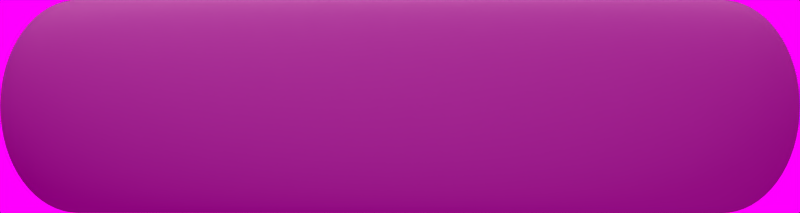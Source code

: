 # Source: bouton_vert.blend  (saved by Blender 2.46.0; exported with 4.5.12 LTS)
import bpy
from mathutils import Matrix  # noqa: F401  (used for matrix-valued properties, if any)

bpy.ops.wm.read_factory_settings(use_empty=True)
scene = bpy.context.scene
scene.name = 'Scene'

# ---- collections
col_collection_1 = bpy.data.collections.new('Collection 1'); scene.collection.children.link(col_collection_1)

# ---- materials (node trees are filled in below, after node groups)
mat_material_001 = bpy.data.materials.new('Material.001')
mat_material_001.alpha_threshold = 0.0
mat_material_001.diffuse_color = (0.5429, 0.8643, 0.4818, 1.0)
mat_material_001.roughness = 0.5
mat_material_001.specular_intensity = 1.55
mat_material_001.line_color = (0.0, 0.0, 0.0, 1.0)

# ---- material node trees

# ---- world
world_world = bpy.data.worlds.new('World'); scene.world = world_world
world_world.color = (1.0, 0.0, 1.0)
world_world.use_sun_shadow = False
world_world.sun_shadow_jitter_overblur = 0.0
world_world.cycles.sampling_method = 'MANUAL'
world_world.cycles.sample_map_resolution = 256

# ---- cameras
cam_camera = bpy.data.cameras.new('Camera')
cam_camera.type = 'ORTHO'
cam_camera.passepartout_alpha = 0.2
cam_camera.clip_end = 100.0
cam_camera.lens = 35.0
cam_camera.ortho_scale = 7.314
cam_camera.show_passepartout = False
cam_camera.show_safe_areas = True
cam_camera.dof.focus_distance = 0.0
cam_camera.dof.aperture_fstop = 128.0

# ---- lights
light_spot_001 = bpy.data.lights.new('Spot.001', 'SPOT')
light_spot_001.transmission_factor = 0.0
light_spot_001.cutoff_distance = 30.0
light_spot_001.energy = 369.1
light_spot_001.shadow_buffer_clip_start = 1.001
light_spot_001.shadow_soft_size = 1.0
light_spot_001.shadow_maximum_resolution = 0.006
light_spot_001.use_absolute_resolution = True
light_spot_001.spot_size = 1.309
light_spot_001.cycles.use_multiple_importance_sampling = False
light_lamp = bpy.data.lights.new('Lamp', 'SUN')
light_lamp.transmission_factor = 0.0
light_lamp.angle = 1.571
light_lamp.energy = 1.077
light_lamp.shadow_buffer_clip_start = 0.5
light_lamp.shadow_soft_size = 1.0
light_lamp.shadow_cascade_max_distance = 1000.0
light_lamp.cycles.use_multiple_importance_sampling = False
light_spot = bpy.data.lights.new('Spot', 'SPOT')
light_spot.transmission_factor = 0.0
light_spot.cutoff_distance = 30.0
light_spot.energy = 198.1
light_spot.shadow_buffer_clip_start = 1.001
light_spot.shadow_soft_size = 1.0
light_spot.shadow_maximum_resolution = 0.006
light_spot.use_absolute_resolution = True
light_spot.spot_size = 1.309
light_spot.cycles.use_multiple_importance_sampling = False

# ---- meshes
me_torus = bpy.data.meshes.new('Torus')
me_torus.from_pydata([(1.25, 0.0, 0.0), (1.231, 0.0, 0.09567), (1.177, 0.0, 0.1768), (1.096, 0.0, 0.231), (1.0, 0.0, 0.25), (0.9043, 0.0, 0.231), (0.8232, 0.0, 0.1768), (0.769, 0.0, 0.09567), (0.75, 0.0, 3.062e-17), (0.769, 0.0, -0.09567), (0.8232, 0.0, -0.1768), (0.9043, 0.0, -0.231), (1.0, 0.0, -0.25), (1.096, 0.0, -0.231), (1.177, 0.0, -0.1768), (1.231, 0.0, -0.09567), (1.239, 0.1632, 0.0), (1.22, 0.1607, 0.09567), (1.167, 0.1536, 0.1768), (1.086, 0.143, 0.231), (0.9914, 0.1305, 0.25), (0.8966, 0.118, 0.231), (0.8162, 0.1075, 0.1768), (0.7625, 0.1004, 0.09567), (0.7436, 0.09789, 3.062e-17), (0.7625, 0.1004, -0.09567), (0.8162, 0.1075, -0.1768), (0.8966, 0.118, -0.231), (0.9914, 0.1305, -0.25), (1.086, 0.143, -0.231), (1.167, 0.1536, -0.1768), (1.22, 0.1607, -0.09567), (1.207, 0.3235, 0.0), (1.189, 0.3186, 0.09567), (1.137, 0.3046, 0.1768), (1.058, 0.2836, 0.231), (0.9659, 0.2588, 0.25), (0.8735, 0.2341, 0.231), (0.7952, 0.2131, 0.1768), (0.7428, 0.199, 0.09567), (0.7244, 0.1941, 3.062e-17), (0.7428, 0.199, -0.09567), (0.7952, 0.2131, -0.1768), (0.8735, 0.2341, -0.231), (0.9659, 0.2588, -0.25), (1.058, 0.2836, -0.231), (1.137, 0.3046, -0.1768), (1.189, 0.3186, -0.09567), (1.155, 0.4784, 0.0), (1.137, 0.4711, 0.09567), (1.087, 0.4503, 0.1768), (1.012, 0.4193, 0.231), (0.9239, 0.3827, 0.25), (0.8355, 0.3461, 0.231), (0.7606, 0.315, 0.1768), (0.7105, 0.2943, 0.09567), (0.6929, 0.287, 3.062e-17), (0.7105, 0.2943, -0.09567), (0.7606, 0.315, -0.1768), (0.8355, 0.3461, -0.231), (0.9239, 0.3827, -0.25), (1.012, 0.4193, -0.231), (1.087, 0.4503, -0.1768), (1.137, 0.4711, -0.09567), (1.083, 0.625, 0.0), (1.066, 0.6155, 0.09567), (1.019, 0.5884, 0.1768), (0.9489, 0.5478, 0.231), (0.866, 0.5, 0.25), (0.7832, 0.4522, 0.231), (0.7129, 0.4116, 0.1768), (0.666, 0.3845, 0.09567), (0.6495, 0.375, 3.062e-17), (0.666, 0.3845, -0.09567), (0.7129, 0.4116, -0.1768), (0.7832, 0.4522, -0.231), (0.866, 0.5, -0.25), (0.9489, 0.5478, -0.231), (1.019, 0.5884, -0.1768), (1.066, 0.6155, -0.09567), (0.9917, 0.761, 0.0), (0.9766, 0.7494, 0.09567), (0.9336, 0.7164, 0.1768), (0.8693, 0.667, 0.231), (0.7934, 0.6088, 0.25), (0.7175, 0.5505, 0.231), (0.6531, 0.5011, 0.1768), (0.6101, 0.4682, 0.09567), (0.595, 0.4566, 3.062e-17), (0.6101, 0.4682, -0.09567), (0.6531, 0.5011, -0.1768), (0.7175, 0.5505, -0.231), (0.7934, 0.6088, -0.25), (0.8693, 0.667, -0.231), (0.9336, 0.7164, -0.1768), (0.9766, 0.7494, -0.09567), (0.8839, 0.8839, 0.0), (0.8704, 0.8704, 0.09567), (0.8321, 0.8321, 0.1768), (0.7748, 0.7748, 0.231), (0.7071, 0.7071, 0.25), (0.6395, 0.6395, 0.231), (0.5821, 0.5821, 0.1768), (0.5438, 0.5438, 0.09567), (0.5303, 0.5303, 3.062e-17), (0.5438, 0.5438, -0.09567), (0.5821, 0.5821, -0.1768), (0.6395, 0.6395, -0.231), (0.7071, 0.7071, -0.25), (0.7748, 0.7748, -0.231), (0.8321, 0.8321, -0.1768), (0.8704, 0.8704, -0.09567), (0.761, 0.9917, 0.0), (0.7494, 0.9766, 0.09567), (0.7164, 0.9336, 0.1768), (0.667, 0.8693, 0.231), (0.6088, 0.7934, 0.25), (0.5505, 0.7175, 0.231), (0.5011, 0.6531, 0.1768), (0.4682, 0.6101, 0.09567), (0.4566, 0.595, 3.062e-17), (0.4682, 0.6101, -0.09567), (0.5011, 0.6531, -0.1768), (0.5505, 0.7175, -0.231), (0.6088, 0.7934, -0.25), (0.667, 0.8693, -0.231), (0.7164, 0.9336, -0.1768), (0.7494, 0.9766, -0.09567), (0.625, 1.083, 0.0), (0.6155, 1.066, 0.09567), (0.5884, 1.019, 0.1768), (0.5478, 0.9489, 0.231), (0.5, 0.866, 0.25), (0.4522, 0.7832, 0.231), (0.4116, 0.7129, 0.1768), (0.3845, 0.666, 0.09567), (0.375, 0.6495, 3.062e-17), (0.3845, 0.666, -0.09567), (0.4116, 0.7129, -0.1768), (0.4522, 0.7832, -0.231), (0.5, 0.866, -0.25), (0.5478, 0.9489, -0.231), (0.5884, 1.019, -0.1768), (0.6155, 1.066, -0.09567), (0.4784, 1.155, 0.0), (0.4711, 1.137, 0.09567), (0.4503, 1.087, 0.1768), (0.4193, 1.012, 0.231), (0.3827, 0.9239, 0.25), (0.3461, 0.8355, 0.231), (0.315, 0.7606, 0.1768), (0.2943, 0.7105, 0.09567), (0.287, 0.6929, 3.062e-17), (0.2943, 0.7105, -0.09567), (0.315, 0.7606, -0.1768), (0.3461, 0.8355, -0.231), (0.3827, 0.9239, -0.25), (0.4193, 1.012, -0.231), (0.4503, 1.087, -0.1768), (0.4711, 1.137, -0.09567), (0.3235, 1.207, 0.0), (0.3186, 1.189, 0.09567), (0.3046, 1.137, 0.1768), (0.2836, 1.058, 0.231), (0.2588, 0.9659, 0.25), (0.2341, 0.8735, 0.231), (0.2131, 0.7952, 0.1768), (0.199, 0.7428, 0.09567), (0.1941, 0.7244, 3.062e-17), (0.199, 0.7428, -0.09567), (0.2131, 0.7952, -0.1768), (0.2341, 0.8735, -0.231), (0.2588, 0.9659, -0.25), (0.2836, 1.058, -0.231), (0.3046, 1.137, -0.1768), (0.3186, 1.189, -0.09567), (0.1632, 1.239, 0.0), (0.1607, 1.22, 0.09567), (0.1536, 1.167, 0.1768), (0.143, 1.086, 0.231), (0.1305, 0.9914, 0.25), (0.118, 0.8966, 0.231), (0.1075, 0.8162, 0.1768), (0.1004, 0.7625, 0.09567), (0.09789, 0.7436, 3.062e-17), (0.1004, 0.7625, -0.09567), (0.1075, 0.8162, -0.1768), (0.118, 0.8966, -0.231), (0.1305, 0.9914, -0.25), (0.143, 1.086, -0.231), (0.1536, 1.167, -0.1768), (0.1607, 1.22, -0.09567), (-5.464e-08, 1.25, 0.0), (-5.381e-08, 1.231, 0.09567), (-5.144e-08, 1.177, 0.1768), (-4.789e-08, 1.096, 0.231), (-4.371e-08, 1.0, 0.25), (-3.953e-08, 0.9043, 0.231), (-3.598e-08, 0.8232, 0.1768), (-3.362e-08, 0.769, 0.09567), (-3.278e-08, 0.75, 3.062e-17), (-3.362e-08, 0.769, -0.09567), (-3.598e-08, 0.8232, -0.1768), (-3.953e-08, 0.9043, -0.231), (-4.371e-08, 1.0, -0.25), (-4.789e-08, 1.096, -0.231), (-5.144e-08, 1.177, -0.1768), (-5.381e-08, 1.231, -0.09567), (-0.1632, 1.239, 0.0), (-0.1607, 1.22, 0.09567), (-0.1536, 1.167, 0.1768), (-0.143, 1.086, 0.231), (-0.1305, 0.9914, 0.25), (-0.118, 0.8966, 0.231), (-0.1075, 0.8162, 0.1768), (-0.1004, 0.7625, 0.09567), (-0.09789, 0.7436, 3.062e-17), (-0.1004, 0.7625, -0.09567), (-0.1075, 0.8162, -0.1768), (-0.118, 0.8966, -0.231), (-0.1305, 0.9914, -0.25), (-0.143, 1.086, -0.231), (-0.1536, 1.167, -0.1768), (-0.1607, 1.22, -0.09567), (-0.3235, 1.207, 0.0), (-0.3186, 1.189, 0.09567), (-0.3046, 1.137, 0.1768), (-0.2836, 1.058, 0.231), (-0.2588, 0.9659, 0.25), (-0.2341, 0.8735, 0.231), (-0.2131, 0.7952, 0.1768), (-0.199, 0.7428, 0.09567), (-0.1941, 0.7244, 3.062e-17), (-0.199, 0.7428, -0.09567), (-0.2131, 0.7952, -0.1768), (-0.2341, 0.8735, -0.231), (-0.2588, 0.9659, -0.25), (-0.2836, 1.058, -0.231), (-0.3046, 1.137, -0.1768), (-0.3186, 1.189, -0.09567), (-0.4784, 1.155, 0.0), (-0.4711, 1.137, 0.09567), (-0.4503, 1.087, 0.1768), (-0.4193, 1.012, 0.231), (-0.3827, 0.9239, 0.25), (-0.3461, 0.8355, 0.231), (-0.315, 0.7606, 0.1768), (-0.2943, 0.7105, 0.09567), (-0.287, 0.6929, 3.062e-17), (-0.2943, 0.7105, -0.09567), (-0.315, 0.7606, -0.1768), (-0.3461, 0.8355, -0.231), (-0.3827, 0.9239, -0.25), (-0.4193, 1.012, -0.231), (-0.4503, 1.087, -0.1768), (-0.4711, 1.137, -0.09567), (-0.625, 1.083, 0.0), (-0.6155, 1.066, 0.09567), (-0.5884, 1.019, 0.1768), (-0.5478, 0.9489, 0.231), (-0.5, 0.866, 0.25), (-0.4522, 0.7832, 0.231), (-0.4116, 0.7129, 0.1768), (-0.3845, 0.666, 0.09567), (-0.375, 0.6495, 3.062e-17), (-0.3845, 0.666, -0.09567), (-0.4116, 0.7129, -0.1768), (-0.4522, 0.7832, -0.231), (-0.5, 0.866, -0.25), (-0.5478, 0.9489, -0.231), (-0.5884, 1.019, -0.1768), (-0.6155, 1.066, -0.09567), (-0.761, 0.9917, 0.0), (-0.7494, 0.9766, 0.09567), (-0.7164, 0.9336, 0.1768), (-0.667, 0.8693, 0.231), (-0.6088, 0.7934, 0.25), (-0.5505, 0.7175, 0.231), (-0.5011, 0.6531, 0.1768), (-0.4682, 0.6101, 0.09567), (-0.4566, 0.595, 3.062e-17), (-0.4682, 0.6101, -0.09567), (-0.5011, 0.6531, -0.1768), (-0.5505, 0.7175, -0.231), (-0.6088, 0.7934, -0.25), (-0.667, 0.8693, -0.231), (-0.7164, 0.9336, -0.1768), (-0.7494, 0.9766, -0.09567), (-0.8839, 0.8839, 0.0), (-0.8704, 0.8704, 0.09567), (-0.8321, 0.8321, 0.1768), (-0.7748, 0.7748, 0.231), (-0.7071, 0.7071, 0.25), (-0.6395, 0.6395, 0.231), (-0.5821, 0.5821, 0.1768), (-0.5438, 0.5438, 0.09567), (-0.5303, 0.5303, 3.062e-17), (-0.5438, 0.5438, -0.09567), (-0.5821, 0.5821, -0.1768), (-0.6395, 0.6395, -0.231), (-0.7071, 0.7071, -0.25), (-0.7748, 0.7748, -0.231), (-0.8321, 0.8321, -0.1768), (-0.8704, 0.8704, -0.09567), (-0.9917, 0.761, 0.0), (-0.9766, 0.7494, 0.09567), (-0.9336, 0.7164, 0.1768), (-0.8693, 0.667, 0.231), (-0.7934, 0.6088, 0.25), (-0.7175, 0.5505, 0.231), (-0.6531, 0.5011, 0.1768), (-0.6101, 0.4682, 0.09567), (-0.595, 0.4566, 3.062e-17), (-0.6101, 0.4682, -0.09567), (-0.6531, 0.5011, -0.1768), (-0.7175, 0.5505, -0.231), (-0.7934, 0.6088, -0.25), (-0.8693, 0.667, -0.231), (-0.9336, 0.7164, -0.1768), (-0.9766, 0.7494, -0.09567), (-1.083, 0.625, 0.0), (-1.066, 0.6155, 0.09567), (-1.019, 0.5884, 0.1768), (-0.9489, 0.5478, 0.231), (-0.866, 0.5, 0.25), (-0.7832, 0.4522, 0.231), (-0.7129, 0.4116, 0.1768), (-0.666, 0.3845, 0.09567), (-0.6495, 0.375, 3.062e-17), (-0.666, 0.3845, -0.09567), (-0.7129, 0.4116, -0.1768), (-0.7832, 0.4522, -0.231), (-0.866, 0.5, -0.25), (-0.9489, 0.5478, -0.231), (-1.019, 0.5884, -0.1768), (-1.066, 0.6155, -0.09567), (-1.155, 0.4784, 0.0), (-1.137, 0.4711, 0.09567), (-1.087, 0.4503, 0.1768), (-1.012, 0.4193, 0.231), (-0.9239, 0.3827, 0.25), (-0.8355, 0.3461, 0.231), (-0.7606, 0.315, 0.1768), (-0.7105, 0.2943, 0.09567), (-0.6929, 0.287, 3.062e-17), (-0.7105, 0.2943, -0.09567), (-0.7606, 0.315, -0.1768), (-0.8355, 0.3461, -0.231), (-0.9239, 0.3827, -0.25), (-1.012, 0.4193, -0.231), (-1.087, 0.4503, -0.1768), (-1.137, 0.4711, -0.09567), (-1.207, 0.3235, 0.0), (-1.189, 0.3186, 0.09567), (-1.137, 0.3046, 0.1768), (-1.058, 0.2836, 0.231), (-0.9659, 0.2588, 0.25), (-0.8735, 0.2341, 0.231), (-0.7952, 0.2131, 0.1768), (-0.7428, 0.199, 0.09567), (-0.7244, 0.1941, 3.062e-17), (-0.7428, 0.199, -0.09567), (-0.7952, 0.2131, -0.1768), (-0.8735, 0.2341, -0.231), (-0.9659, 0.2588, -0.25), (-1.058, 0.2836, -0.231), (-1.137, 0.3046, -0.1768), (-1.189, 0.3186, -0.09567), (-1.239, 0.1632, 0.0), (-1.22, 0.1607, 0.09567), (-1.167, 0.1536, 0.1768), (-1.086, 0.143, 0.231), (-0.9914, 0.1305, 0.25), (-0.8966, 0.118, 0.231), (-0.8162, 0.1075, 0.1768), (-0.7625, 0.1004, 0.09567), (-0.7436, 0.09789, 3.062e-17), (-0.7625, 0.1004, -0.09567), (-0.8162, 0.1075, -0.1768), (-0.8966, 0.118, -0.231), (-0.9914, 0.1305, -0.25), (-1.086, 0.143, -0.231), (-1.167, 0.1536, -0.1768), (-1.22, 0.1607, -0.09567), (-1.25, -1.093e-07, 0.0), (-1.231, -1.076e-07, 0.09567), (-1.177, -1.029e-07, 0.1768), (-1.096, -9.579e-08, 0.231), (-1.0, -8.742e-08, 0.25), (-0.9043, -7.906e-08, 0.231), (-0.8232, -7.197e-08, 0.1768), (-0.769, -6.723e-08, 0.09567), (-0.75, -6.557e-08, 3.062e-17), (-0.769, -6.723e-08, -0.09567), (-0.8232, -7.197e-08, -0.1768), (-0.9043, -7.906e-08, -0.231), (-1.0, -8.742e-08, -0.25), (-1.096, -9.579e-08, -0.231), (-1.177, -1.029e-07, -0.1768), (-1.231, -1.076e-07, -0.09567), (-1.239, -0.1632, 0.0), (-1.22, -0.1607, 0.09567), (-1.167, -0.1536, 0.1768), (-1.086, -0.143, 0.231), (-0.9914, -0.1305, 0.25), (-0.8966, -0.118, 0.231), (-0.8162, -0.1075, 0.1768), (-0.7625, -0.1004, 0.09567), (-0.7436, -0.09789, 3.062e-17), (-0.7625, -0.1004, -0.09567), (-0.8162, -0.1075, -0.1768), (-0.8966, -0.118, -0.231), (-0.9914, -0.1305, -0.25), (-1.086, -0.143, -0.231), (-1.167, -0.1536, -0.1768), (-1.22, -0.1607, -0.09567), (-1.207, -0.3235, 0.0), (-1.189, -0.3186, 0.09567), (-1.137, -0.3046, 0.1768), (-1.058, -0.2836, 0.231), (-0.9659, -0.2588, 0.25), (-0.8735, -0.2341, 0.231), (-0.7952, -0.2131, 0.1768), (-0.7428, -0.199, 0.09567), (-0.7244, -0.1941, 3.062e-17), (-0.7428, -0.199, -0.09567), (-0.7952, -0.2131, -0.1768), (-0.8735, -0.2341, -0.231), (-0.9659, -0.2588, -0.25), (-1.058, -0.2836, -0.231), (-1.137, -0.3046, -0.1768), (-1.189, -0.3186, -0.09567), (-1.155, -0.4784, 0.0), (-1.137, -0.4711, 0.09567), (-1.087, -0.4503, 0.1768), (-1.012, -0.4193, 0.231), (-0.9239, -0.3827, 0.25), (-0.8355, -0.3461, 0.231), (-0.7606, -0.315, 0.1768), (-0.7105, -0.2943, 0.09567), (-0.6929, -0.287, 3.062e-17), (-0.7105, -0.2943, -0.09567), (-0.7606, -0.315, -0.1768), (-0.8355, -0.3461, -0.231), (-0.9239, -0.3827, -0.25), (-1.012, -0.4193, -0.231), (-1.087, -0.4503, -0.1768), (-1.137, -0.4711, -0.09567), (-1.083, -0.625, 0.0), (-1.066, -0.6155, 0.09567), (-1.019, -0.5884, 0.1768), (-0.9489, -0.5478, 0.231), (-0.866, -0.5, 0.25), (-0.7832, -0.4522, 0.231), (-0.7129, -0.4116, 0.1768), (-0.666, -0.3845, 0.09567), (-0.6495, -0.375, 3.062e-17), (-0.666, -0.3845, -0.09567), (-0.7129, -0.4116, -0.1768), (-0.7832, -0.4522, -0.231), (-0.866, -0.5, -0.25), (-0.9489, -0.5478, -0.231), (-1.019, -0.5884, -0.1768), (-1.066, -0.6155, -0.09567), (-0.9917, -0.761, 0.0), (-0.9766, -0.7494, 0.09567), (-0.9336, -0.7164, 0.1768), (-0.8693, -0.667, 0.231), (-0.7934, -0.6088, 0.25), (-0.7175, -0.5505, 0.231), (-0.6531, -0.5011, 0.1768), (-0.6101, -0.4682, 0.09567), (-0.595, -0.4566, 3.062e-17), (-0.6101, -0.4682, -0.09567), (-0.6531, -0.5011, -0.1768), (-0.7175, -0.5505, -0.231), (-0.7934, -0.6088, -0.25), (-0.8693, -0.667, -0.231), (-0.9336, -0.7164, -0.1768), (-0.9766, -0.7494, -0.09567), (-0.8839, -0.8839, 0.0), (-0.8704, -0.8704, 0.09567), (-0.8321, -0.8321, 0.1768), (-0.7748, -0.7748, 0.231), (-0.7071, -0.7071, 0.25), (-0.6395, -0.6395, 0.231), (-0.5821, -0.5821, 0.1768), (-0.5438, -0.5438, 0.09567), (-0.5303, -0.5303, 3.062e-17), (-0.5438, -0.5438, -0.09567), (-0.5821, -0.5821, -0.1768), (-0.6395, -0.6395, -0.231), (-0.7071, -0.7071, -0.25), (-0.7748, -0.7748, -0.231), (-0.8321, -0.8321, -0.1768), (-0.8704, -0.8704, -0.09567), (-0.761, -0.9917, 0.0), (-0.7494, -0.9766, 0.09567), (-0.7164, -0.9336, 0.1768), (-0.667, -0.8693, 0.231), (-0.6088, -0.7934, 0.25), (-0.5505, -0.7175, 0.231), (-0.5011, -0.6531, 0.1768), (-0.4682, -0.6101, 0.09567), (-0.4566, -0.595, 3.062e-17), (-0.4682, -0.6101, -0.09567), (-0.5011, -0.6531, -0.1768), (-0.5505, -0.7175, -0.231), (-0.6088, -0.7934, -0.25), (-0.667, -0.8693, -0.231), (-0.7164, -0.9336, -0.1768), (-0.7494, -0.9766, -0.09567), (-0.625, -1.083, 0.0), (-0.6155, -1.066, 0.09567), (-0.5884, -1.019, 0.1768), (-0.5478, -0.9489, 0.231), (-0.5, -0.866, 0.25), (-0.4522, -0.7832, 0.231), (-0.4116, -0.7129, 0.1768), (-0.3845, -0.666, 0.09567), (-0.375, -0.6495, 3.062e-17), (-0.3845, -0.666, -0.09567), (-0.4116, -0.7129, -0.1768), (-0.4522, -0.7832, -0.231), (-0.5, -0.866, -0.25), (-0.5478, -0.9489, -0.231), (-0.5884, -1.019, -0.1768), (-0.6155, -1.066, -0.09567), (-0.4784, -1.155, 0.0), (-0.4711, -1.137, 0.09567), (-0.4503, -1.087, 0.1768), (-0.4193, -1.012, 0.231), (-0.3827, -0.9239, 0.25), (-0.3461, -0.8355, 0.231), (-0.315, -0.7606, 0.1768), (-0.2943, -0.7105, 0.09567), (-0.287, -0.6929, 3.062e-17), (-0.2943, -0.7105, -0.09567), (-0.315, -0.7606, -0.1768), (-0.3461, -0.8355, -0.231), (-0.3827, -0.9239, -0.25), (-0.4193, -1.012, -0.231), (-0.4503, -1.087, -0.1768), (-0.4711, -1.137, -0.09567), (-0.3235, -1.207, 0.0), (-0.3186, -1.189, 0.09567), (-0.3046, -1.137, 0.1768), (-0.2836, -1.058, 0.231), (-0.2588, -0.9659, 0.25), (-0.2341, -0.8735, 0.231), (-0.2131, -0.7952, 0.1768), (-0.199, -0.7428, 0.09567), (-0.1941, -0.7244, 3.062e-17), (-0.199, -0.7428, -0.09567), (-0.2131, -0.7952, -0.1768), (-0.2341, -0.8735, -0.231), (-0.2588, -0.9659, -0.25), (-0.2836, -1.058, -0.231), (-0.3046, -1.137, -0.1768), (-0.3186, -1.189, -0.09567), (-0.1632, -1.239, 0.0), (-0.1607, -1.22, 0.09567), (-0.1536, -1.167, 0.1768), (-0.143, -1.086, 0.231), (-0.1305, -0.9914, 0.25), (-0.118, -0.8966, 0.231), (-0.1075, -0.8162, 0.1768), (-0.1004, -0.7625, 0.09567), (-0.09789, -0.7436, 3.062e-17), (-0.1004, -0.7625, -0.09567), (-0.1075, -0.8162, -0.1768), (-0.118, -0.8966, -0.231), (-0.1305, -0.9914, -0.25), (-0.143, -1.086, -0.231), (-0.1536, -1.167, -0.1768), (-0.1607, -1.22, -0.09567), (1.491e-08, -1.25, 0.0), (1.468e-08, -1.231, 0.09567), (1.403e-08, -1.177, 0.1768), (1.307e-08, -1.096, 0.231), (1.192e-08, -1.0, 0.25), (1.078e-08, -0.9043, 0.231), (9.817e-09, -0.8232, 0.1768), (9.171e-09, -0.769, 0.09567), (8.944e-09, -0.75, 3.062e-17), (9.171e-09, -0.769, -0.09567), (9.817e-09, -0.8232, -0.1768), (1.078e-08, -0.9043, -0.231), (1.192e-08, -1.0, -0.25), (1.307e-08, -1.096, -0.231), (1.403e-08, -1.177, -0.1768), (1.468e-08, -1.231, -0.09567), (0.1632, -1.239, 0.0), (0.1607, -1.22, 0.09567), (0.1536, -1.167, 0.1768), (0.143, -1.086, 0.231), (0.1305, -0.9914, 0.25), (0.118, -0.8966, 0.231), (0.1075, -0.8162, 0.1768), (0.1004, -0.7625, 0.09567), (0.09789, -0.7436, 3.062e-17), (0.1004, -0.7625, -0.09567), (0.1075, -0.8162, -0.1768), (0.118, -0.8966, -0.231), (0.1305, -0.9914, -0.25), (0.143, -1.086, -0.231), (0.1536, -1.167, -0.1768), (0.1607, -1.22, -0.09567), (0.3235, -1.207, 0.0), (0.3186, -1.189, 0.09567), (0.3046, -1.137, 0.1768), (0.2836, -1.058, 0.231), (0.2588, -0.9659, 0.25), (0.2341, -0.8735, 0.231), (0.2131, -0.7952, 0.1768), (0.199, -0.7428, 0.09567), (0.1941, -0.7244, 3.062e-17), (0.199, -0.7428, -0.09567), (0.2131, -0.7952, -0.1768), (0.2341, -0.8735, -0.231), (0.2588, -0.9659, -0.25), (0.2836, -1.058, -0.231), (0.3046, -1.137, -0.1768), (0.3186, -1.189, -0.09567), (0.4784, -1.155, 0.0), (0.4711, -1.137, 0.09567), (0.4503, -1.087, 0.1768), (0.4193, -1.012, 0.231), (0.3827, -0.9239, 0.25), (0.3461, -0.8355, 0.231), (0.315, -0.7606, 0.1768), (0.2943, -0.7105, 0.09567), (0.287, -0.6929, 3.062e-17), (0.2943, -0.7105, -0.09567), (0.315, -0.7606, -0.1768), (0.3461, -0.8355, -0.231), (0.3827, -0.9239, -0.25), (0.4193, -1.012, -0.231), (0.4503, -1.087, -0.1768), (0.4711, -1.137, -0.09567), (0.625, -1.083, 0.0), (0.6155, -1.066, 0.09567), (0.5884, -1.019, 0.1768), (0.5478, -0.9489, 0.231), (0.5, -0.866, 0.25), (0.4522, -0.7832, 0.231), (0.4116, -0.7129, 0.1768), (0.3845, -0.666, 0.09567), (0.375, -0.6495, 3.062e-17), (0.3845, -0.666, -0.09567), (0.4116, -0.7129, -0.1768), (0.4522, -0.7832, -0.231), (0.5, -0.866, -0.25), (0.5478, -0.9489, -0.231), (0.5884, -1.019, -0.1768), (0.6155, -1.066, -0.09567), (0.761, -0.9917, 0.0), (0.7494, -0.9766, 0.09567), (0.7164, -0.9336, 0.1768), (0.667, -0.8693, 0.231), (0.6088, -0.7934, 0.25), (0.5505, -0.7175, 0.231), (0.5011, -0.6531, 0.1768), (0.4682, -0.6101, 0.09567), (0.4566, -0.595, 3.062e-17), (0.4682, -0.6101, -0.09567), (0.5011, -0.6531, -0.1768), (0.5505, -0.7175, -0.231), (0.6088, -0.7934, -0.25), (0.667, -0.8693, -0.231), (0.7164, -0.9336, -0.1768), (0.7494, -0.9766, -0.09567), (0.8839, -0.8839, 0.0), (0.8704, -0.8704, 0.09567), (0.8321, -0.8321, 0.1768), (0.7748, -0.7748, 0.231), (0.7071, -0.7071, 0.25), (0.6395, -0.6395, 0.231), (0.5821, -0.5821, 0.1768), (0.5438, -0.5438, 0.09567), (0.5303, -0.5303, 3.062e-17), (0.5438, -0.5438, -0.09567), (0.5821, -0.5821, -0.1768), (0.6395, -0.6395, -0.231), (0.7071, -0.7071, -0.25), (0.7748, -0.7748, -0.231), (0.8321, -0.8321, -0.1768), (0.8704, -0.8704, -0.09567), (0.9917, -0.761, 0.0), (0.9766, -0.7494, 0.09567), (0.9336, -0.7164, 0.1768), (0.8693, -0.667, 0.231), (0.7934, -0.6088, 0.25), (0.7175, -0.5505, 0.231), (0.6531, -0.5011, 0.1768), (0.6101, -0.4682, 0.09567), (0.595, -0.4566, 3.062e-17), (0.6101, -0.4682, -0.09567), (0.6531, -0.5011, -0.1768), (0.7175, -0.5505, -0.231), (0.7934, -0.6088, -0.25), (0.8693, -0.667, -0.231), (0.9336, -0.7164, -0.1768), (0.9766, -0.7494, -0.09567), (1.083, -0.625, 0.0), (1.066, -0.6155, 0.09567), (1.019, -0.5884, 0.1768), (0.9489, -0.5478, 0.231), (0.866, -0.5, 0.25), (0.7832, -0.4522, 0.231), (0.7129, -0.4116, 0.1768), (0.666, -0.3845, 0.09567), (0.6495, -0.375, 3.062e-17), (0.666, -0.3845, -0.09567), (0.7129, -0.4116, -0.1768), (0.7832, -0.4522, -0.231), (0.866, -0.5, -0.25), (0.9489, -0.5478, -0.231), (1.019, -0.5884, -0.1768), (1.066, -0.6155, -0.09567), (1.155, -0.4784, 0.0), (1.137, -0.4711, 0.09567), (1.087, -0.4503, 0.1768), (1.012, -0.4193, 0.231), (0.9239, -0.3827, 0.25), (0.8355, -0.3461, 0.231), (0.7606, -0.315, 0.1768), (0.7105, -0.2943, 0.09567), (0.6929, -0.287, 3.062e-17), (0.7105, -0.2943, -0.09567), (0.7606, -0.315, -0.1768), (0.8355, -0.3461, -0.231), (0.9239, -0.3827, -0.25), (1.012, -0.4193, -0.231), (1.087, -0.4503, -0.1768), (1.137, -0.4711, -0.09567), (1.207, -0.3235, 0.0), (1.189, -0.3186, 0.09567), (1.137, -0.3046, 0.1768), (1.058, -0.2836, 0.231), (0.9659, -0.2588, 0.25), (0.8735, -0.2341, 0.231), (0.7952, -0.2131, 0.1768), (0.7428, -0.199, 0.09567), (0.7244, -0.1941, 3.062e-17), (0.7428, -0.199, -0.09567), (0.7952, -0.2131, -0.1768), (0.8735, -0.2341, -0.231), (0.9659, -0.2588, -0.25), (1.058, -0.2836, -0.231), (1.137, -0.3046, -0.1768), (1.189, -0.3186, -0.09567), (1.239, -0.1632, 0.0), (1.22, -0.1607, 0.09567), (1.167, -0.1536, 0.1768), (1.086, -0.143, 0.231), (0.9914, -0.1305, 0.25), (0.8966, -0.118, 0.231), (0.8162, -0.1075, 0.1768), (0.7625, -0.1004, 0.09567), (0.7436, -0.09789, 3.062e-17), (0.7625, -0.1004, -0.09567), (0.8162, -0.1075, -0.1768), (0.8966, -0.118, -0.231), (0.9914, -0.1305, -0.25), (1.086, -0.143, -0.231), (1.167, -0.1536, -0.1768), (1.22, -0.1607, -0.09567)], [], [(1, 0, 16, 17), (17, 18, 2, 1), (18, 19, 3, 2), (19, 20, 4, 3), (20, 21, 5, 4), (21, 22, 6, 5), (22, 23, 7, 6), (23, 24, 8, 7), (24, 25, 9, 8), (25, 26, 10, 9), (26, 27, 11, 10), (27, 28, 12, 11), (28, 29, 13, 12), (29, 30, 14, 13), (30, 31, 15, 14), (0, 15, 31, 16), (32, 33, 17, 16), (33, 34, 18, 17), (34, 35, 19, 18), (35, 36, 20, 19), (36, 37, 21, 20), (37, 38, 22, 21), (38, 39, 23, 22), (39, 40, 24, 23), (40, 41, 25, 24), (41, 42, 26, 25), (42, 43, 27, 26), (43, 44, 28, 27), (44, 45, 29, 28), (45, 46, 30, 29), (46, 47, 31, 30), (47, 32, 16, 31), (48, 49, 33, 32), (49, 50, 34, 33), (50, 51, 35, 34), (51, 52, 36, 35), (52, 53, 37, 36), (53, 54, 38, 37), (54, 55, 39, 38), (55, 56, 40, 39), (56, 57, 41, 40), (57, 58, 42, 41), (58, 59, 43, 42), (59, 60, 44, 43), (60, 61, 45, 44), (61, 62, 46, 45), (62, 63, 47, 46), (63, 48, 32, 47), (64, 65, 49, 48), (65, 66, 50, 49), (66, 67, 51, 50), (67, 68, 52, 51), (68, 69, 53, 52), (69, 70, 54, 53), (70, 71, 55, 54), (71, 72, 56, 55), (72, 73, 57, 56), (73, 74, 58, 57), (74, 75, 59, 58), (75, 76, 60, 59), (76, 77, 61, 60), (77, 78, 62, 61), (78, 79, 63, 62), (79, 64, 48, 63), (80, 81, 65, 64), (81, 82, 66, 65), (82, 83, 67, 66), (83, 84, 68, 67), (84, 85, 69, 68), (85, 86, 70, 69), (86, 87, 71, 70), (87, 88, 72, 71), (88, 89, 73, 72), (89, 90, 74, 73), (90, 91, 75, 74), (91, 92, 76, 75), (92, 93, 77, 76), (93, 94, 78, 77), (94, 95, 79, 78), (95, 80, 64, 79), (96, 97, 81, 80), (97, 98, 82, 81), (98, 99, 83, 82), (99, 100, 84, 83), (100, 101, 85, 84), (101, 102, 86, 85), (102, 103, 87, 86), (103, 104, 88, 87), (104, 105, 89, 88), (105, 106, 90, 89), (106, 107, 91, 90), (107, 108, 92, 91), (108, 109, 93, 92), (109, 110, 94, 93), (110, 111, 95, 94), (111, 96, 80, 95), (112, 113, 97, 96), (113, 114, 98, 97), (114, 115, 99, 98), (115, 116, 100, 99), (116, 117, 101, 100), (117, 118, 102, 101), (118, 119, 103, 102), (119, 120, 104, 103), (120, 121, 105, 104), (121, 122, 106, 105), (122, 123, 107, 106), (123, 124, 108, 107), (124, 125, 109, 108), (125, 126, 110, 109), (126, 127, 111, 110), (127, 112, 96, 111), (128, 129, 113, 112), (129, 130, 114, 113), (130, 131, 115, 114), (131, 132, 116, 115), (132, 133, 117, 116), (133, 134, 118, 117), (134, 135, 119, 118), (135, 136, 120, 119), (136, 137, 121, 120), (137, 138, 122, 121), (138, 139, 123, 122), (139, 140, 124, 123), (140, 141, 125, 124), (141, 142, 126, 125), (142, 143, 127, 126), (143, 128, 112, 127), (144, 145, 129, 128), (145, 146, 130, 129), (146, 147, 131, 130), (147, 148, 132, 131), (148, 149, 133, 132), (149, 150, 134, 133), (150, 151, 135, 134), (151, 152, 136, 135), (152, 153, 137, 136), (153, 154, 138, 137), (154, 155, 139, 138), (155, 156, 140, 139), (156, 157, 141, 140), (157, 158, 142, 141), (158, 159, 143, 142), (159, 144, 128, 143), (160, 161, 145, 144), (161, 162, 146, 145), (162, 163, 147, 146), (163, 164, 148, 147), (164, 165, 149, 148), (165, 166, 150, 149), (166, 167, 151, 150), (167, 168, 152, 151), (168, 169, 153, 152), (169, 170, 154, 153), (170, 171, 155, 154), (171, 172, 156, 155), (172, 173, 157, 156), (173, 174, 158, 157), (174, 175, 159, 158), (175, 160, 144, 159), (176, 177, 161, 160), (177, 178, 162, 161), (178, 179, 163, 162), (179, 180, 164, 163), (180, 181, 165, 164), (181, 182, 166, 165), (182, 183, 167, 166), (183, 184, 168, 167), (184, 185, 169, 168), (185, 186, 170, 169), (186, 187, 171, 170), (187, 188, 172, 171), (188, 189, 173, 172), (189, 190, 174, 173), (190, 191, 175, 174), (191, 176, 160, 175), (192, 193, 177, 176), (193, 194, 178, 177), (194, 195, 179, 178), (195, 196, 180, 179), (196, 197, 181, 180), (197, 198, 182, 181), (198, 199, 183, 182), (199, 200, 184, 183), (200, 201, 185, 184), (201, 202, 186, 185), (202, 203, 187, 186), (203, 204, 188, 187), (204, 205, 189, 188), (205, 206, 190, 189), (206, 207, 191, 190), (207, 192, 176, 191), (208, 209, 193, 192), (209, 210, 194, 193), (210, 211, 195, 194), (211, 212, 196, 195), (212, 213, 197, 196), (213, 214, 198, 197), (214, 215, 199, 198), (215, 216, 200, 199), (216, 217, 201, 200), (217, 218, 202, 201), (218, 219, 203, 202), (219, 220, 204, 203), (220, 221, 205, 204), (221, 222, 206, 205), (222, 223, 207, 206), (223, 208, 192, 207), (224, 225, 209, 208), (225, 226, 210, 209), (226, 227, 211, 210), (227, 228, 212, 211), (228, 229, 213, 212), (229, 230, 214, 213), (230, 231, 215, 214), (231, 232, 216, 215), (232, 233, 217, 216), (233, 234, 218, 217), (234, 235, 219, 218), (235, 236, 220, 219), (236, 237, 221, 220), (237, 238, 222, 221), (238, 239, 223, 222), (239, 224, 208, 223), (240, 241, 225, 224), (241, 242, 226, 225), (242, 243, 227, 226), (243, 244, 228, 227), (244, 245, 229, 228), (245, 246, 230, 229), (246, 247, 231, 230), (247, 248, 232, 231), (248, 249, 233, 232), (249, 250, 234, 233), (250, 251, 235, 234), (251, 252, 236, 235), (252, 253, 237, 236), (253, 254, 238, 237), (254, 255, 239, 238), (255, 240, 224, 239), (256, 257, 241, 240), (257, 258, 242, 241), (258, 259, 243, 242), (259, 260, 244, 243), (260, 261, 245, 244), (261, 262, 246, 245), (262, 263, 247, 246), (263, 264, 248, 247), (264, 265, 249, 248), (265, 266, 250, 249), (266, 267, 251, 250), (267, 268, 252, 251), (268, 269, 253, 252), (269, 270, 254, 253), (270, 271, 255, 254), (271, 256, 240, 255), (272, 273, 257, 256), (273, 274, 258, 257), (274, 275, 259, 258), (275, 276, 260, 259), (276, 277, 261, 260), (277, 278, 262, 261), (278, 279, 263, 262), (279, 280, 264, 263), (280, 281, 265, 264), (281, 282, 266, 265), (282, 283, 267, 266), (283, 284, 268, 267), (284, 285, 269, 268), (285, 286, 270, 269), (286, 287, 271, 270), (287, 272, 256, 271), (288, 289, 273, 272), (289, 290, 274, 273), (290, 291, 275, 274), (291, 292, 276, 275), (292, 293, 277, 276), (293, 294, 278, 277), (294, 295, 279, 278), (295, 296, 280, 279), (296, 297, 281, 280), (297, 298, 282, 281), (298, 299, 283, 282), (299, 300, 284, 283), (300, 301, 285, 284), (301, 302, 286, 285), (302, 303, 287, 286), (303, 288, 272, 287), (304, 305, 289, 288), (305, 306, 290, 289), (306, 307, 291, 290), (307, 308, 292, 291), (308, 309, 293, 292), (309, 310, 294, 293), (310, 311, 295, 294), (311, 312, 296, 295), (312, 313, 297, 296), (313, 314, 298, 297), (314, 315, 299, 298), (315, 316, 300, 299), (316, 317, 301, 300), (317, 318, 302, 301), (318, 319, 303, 302), (319, 304, 288, 303), (320, 321, 305, 304), (321, 322, 306, 305), (322, 323, 307, 306), (323, 324, 308, 307), (324, 325, 309, 308), (325, 326, 310, 309), (326, 327, 311, 310), (327, 328, 312, 311), (328, 329, 313, 312), (329, 330, 314, 313), (330, 331, 315, 314), (331, 332, 316, 315), (332, 333, 317, 316), (333, 334, 318, 317), (334, 335, 319, 318), (335, 320, 304, 319), (336, 337, 321, 320), (337, 338, 322, 321), (338, 339, 323, 322), (339, 340, 324, 323), (340, 341, 325, 324), (341, 342, 326, 325), (342, 343, 327, 326), (343, 344, 328, 327), (344, 345, 329, 328), (345, 346, 330, 329), (346, 347, 331, 330), (347, 348, 332, 331), (348, 349, 333, 332), (349, 350, 334, 333), (350, 351, 335, 334), (351, 336, 320, 335), (352, 353, 337, 336), (353, 354, 338, 337), (354, 355, 339, 338), (355, 356, 340, 339), (356, 357, 341, 340), (357, 358, 342, 341), (358, 359, 343, 342), (359, 360, 344, 343), (360, 361, 345, 344), (361, 362, 346, 345), (362, 363, 347, 346), (363, 364, 348, 347), (364, 365, 349, 348), (365, 366, 350, 349), (366, 367, 351, 350), (367, 352, 336, 351), (368, 369, 353, 352), (369, 370, 354, 353), (370, 371, 355, 354), (371, 372, 356, 355), (372, 373, 357, 356), (373, 374, 358, 357), (374, 375, 359, 358), (375, 376, 360, 359), (376, 377, 361, 360), (377, 378, 362, 361), (378, 379, 363, 362), (379, 380, 364, 363), (380, 381, 365, 364), (381, 382, 366, 365), (382, 383, 367, 366), (383, 368, 352, 367), (384, 385, 369, 368), (385, 386, 370, 369), (386, 387, 371, 370), (387, 388, 372, 371), (388, 389, 373, 372), (389, 390, 374, 373), (390, 391, 375, 374), (391, 392, 376, 375), (392, 393, 377, 376), (393, 394, 378, 377), (394, 395, 379, 378), (395, 396, 380, 379), (396, 397, 381, 380), (397, 398, 382, 381), (398, 399, 383, 382), (399, 384, 368, 383), (400, 401, 385, 384), (401, 402, 386, 385), (402, 403, 387, 386), (403, 404, 388, 387), (404, 405, 389, 388), (405, 406, 390, 389), (406, 407, 391, 390), (407, 408, 392, 391), (408, 409, 393, 392), (409, 410, 394, 393), (410, 411, 395, 394), (411, 412, 396, 395), (412, 413, 397, 396), (413, 414, 398, 397), (414, 415, 399, 398), (415, 400, 384, 399), (416, 417, 401, 400), (417, 418, 402, 401), (418, 419, 403, 402), (419, 420, 404, 403), (420, 421, 405, 404), (421, 422, 406, 405), (422, 423, 407, 406), (423, 424, 408, 407), (424, 425, 409, 408), (425, 426, 410, 409), (426, 427, 411, 410), (427, 428, 412, 411), (428, 429, 413, 412), (429, 430, 414, 413), (430, 431, 415, 414), (431, 416, 400, 415), (432, 433, 417, 416), (433, 434, 418, 417), (434, 435, 419, 418), (435, 436, 420, 419), (436, 437, 421, 420), (437, 438, 422, 421), (438, 439, 423, 422), (439, 440, 424, 423), (440, 441, 425, 424), (441, 442, 426, 425), (442, 443, 427, 426), (443, 444, 428, 427), (444, 445, 429, 428), (445, 446, 430, 429), (446, 447, 431, 430), (447, 432, 416, 431), (448, 449, 433, 432), (449, 450, 434, 433), (450, 451, 435, 434), (451, 452, 436, 435), (452, 453, 437, 436), (453, 454, 438, 437), (454, 455, 439, 438), (455, 456, 440, 439), (456, 457, 441, 440), (457, 458, 442, 441), (458, 459, 443, 442), (459, 460, 444, 443), (460, 461, 445, 444), (461, 462, 446, 445), (462, 463, 447, 446), (463, 448, 432, 447), (464, 465, 449, 448), (465, 466, 450, 449), (466, 467, 451, 450), (467, 468, 452, 451), (468, 469, 453, 452), (469, 470, 454, 453), (470, 471, 455, 454), (471, 472, 456, 455), (472, 473, 457, 456), (473, 474, 458, 457), (474, 475, 459, 458), (475, 476, 460, 459), (476, 477, 461, 460), (477, 478, 462, 461), (478, 479, 463, 462), (479, 464, 448, 463), (480, 481, 465, 464), (481, 482, 466, 465), (482, 483, 467, 466), (483, 484, 468, 467), (484, 485, 469, 468), (485, 486, 470, 469), (486, 487, 471, 470), (487, 488, 472, 471), (488, 489, 473, 472), (489, 490, 474, 473), (490, 491, 475, 474), (491, 492, 476, 475), (492, 493, 477, 476), (493, 494, 478, 477), (494, 495, 479, 478), (495, 480, 464, 479), (496, 497, 481, 480), (497, 498, 482, 481), (498, 499, 483, 482), (499, 500, 484, 483), (500, 501, 485, 484), (501, 502, 486, 485), (502, 503, 487, 486), (503, 504, 488, 487), (504, 505, 489, 488), (505, 506, 490, 489), (506, 507, 491, 490), (507, 508, 492, 491), (508, 509, 493, 492), (509, 510, 494, 493), (510, 511, 495, 494), (511, 496, 480, 495), (512, 513, 497, 496), (513, 514, 498, 497), (514, 515, 499, 498), (515, 516, 500, 499), (516, 517, 501, 500), (517, 518, 502, 501), (518, 519, 503, 502), (519, 520, 504, 503), (520, 521, 505, 504), (521, 522, 506, 505), (522, 523, 507, 506), (523, 524, 508, 507), (524, 525, 509, 508), (525, 526, 510, 509), (526, 527, 511, 510), (527, 512, 496, 511), (528, 529, 513, 512), (529, 530, 514, 513), (530, 531, 515, 514), (531, 532, 516, 515), (532, 533, 517, 516), (533, 534, 518, 517), (534, 535, 519, 518), (535, 536, 520, 519), (536, 537, 521, 520), (537, 538, 522, 521), (538, 539, 523, 522), (539, 540, 524, 523), (540, 541, 525, 524), (541, 542, 526, 525), (542, 543, 527, 526), (543, 528, 512, 527), (544, 545, 529, 528), (545, 546, 530, 529), (546, 547, 531, 530), (547, 548, 532, 531), (548, 549, 533, 532), (549, 550, 534, 533), (550, 551, 535, 534), (551, 552, 536, 535), (552, 553, 537, 536), (553, 554, 538, 537), (554, 555, 539, 538), (555, 556, 540, 539), (556, 557, 541, 540), (557, 558, 542, 541), (558, 559, 543, 542), (559, 544, 528, 543), (560, 561, 545, 544), (561, 562, 546, 545), (562, 563, 547, 546), (563, 564, 548, 547), (564, 565, 549, 548), (565, 566, 550, 549), (566, 567, 551, 550), (567, 568, 552, 551), (568, 569, 553, 552), (569, 570, 554, 553), (570, 571, 555, 554), (571, 572, 556, 555), (572, 573, 557, 556), (573, 574, 558, 557), (574, 575, 559, 558), (575, 560, 544, 559), (576, 577, 561, 560), (577, 578, 562, 561), (578, 579, 563, 562), (579, 580, 564, 563), (580, 581, 565, 564), (581, 582, 566, 565), (582, 583, 567, 566), (583, 584, 568, 567), (584, 585, 569, 568), (585, 586, 570, 569), (586, 587, 571, 570), (587, 588, 572, 571), (588, 589, 573, 572), (589, 590, 574, 573), (590, 591, 575, 574), (591, 576, 560, 575), (592, 593, 577, 576), (593, 594, 578, 577), (594, 595, 579, 578), (595, 596, 580, 579), (596, 597, 581, 580), (597, 598, 582, 581), (598, 599, 583, 582), (599, 600, 584, 583), (600, 601, 585, 584), (601, 602, 586, 585), (602, 603, 587, 586), (603, 604, 588, 587), (604, 605, 589, 588), (605, 606, 590, 589), (606, 607, 591, 590), (607, 592, 576, 591), (608, 609, 593, 592), (609, 610, 594, 593), (610, 611, 595, 594), (611, 612, 596, 595), (612, 613, 597, 596), (613, 614, 598, 597), (614, 615, 599, 598), (615, 616, 600, 599), (616, 617, 601, 600), (617, 618, 602, 601), (618, 619, 603, 602), (619, 620, 604, 603), (620, 621, 605, 604), (621, 622, 606, 605), (622, 623, 607, 606), (623, 608, 592, 607), (624, 625, 609, 608), (625, 626, 610, 609), (626, 627, 611, 610), (627, 628, 612, 611), (628, 629, 613, 612), (629, 630, 614, 613), (630, 631, 615, 614), (631, 632, 616, 615), (632, 633, 617, 616), (633, 634, 618, 617), (634, 635, 619, 618), (635, 636, 620, 619), (636, 637, 621, 620), (637, 638, 622, 621), (638, 639, 623, 622), (639, 624, 608, 623), (640, 641, 625, 624), (641, 642, 626, 625), (642, 643, 627, 626), (643, 644, 628, 627), (644, 645, 629, 628), (645, 646, 630, 629), (646, 647, 631, 630), (647, 648, 632, 631), (648, 649, 633, 632), (649, 650, 634, 633), (650, 651, 635, 634), (651, 652, 636, 635), (652, 653, 637, 636), (653, 654, 638, 637), (654, 655, 639, 638), (655, 640, 624, 639), (656, 657, 641, 640), (657, 658, 642, 641), (658, 659, 643, 642), (659, 660, 644, 643), (660, 661, 645, 644), (661, 662, 646, 645), (662, 663, 647, 646), (663, 664, 648, 647), (664, 665, 649, 648), (665, 666, 650, 649), (666, 667, 651, 650), (667, 668, 652, 651), (668, 669, 653, 652), (669, 670, 654, 653), (670, 671, 655, 654), (671, 656, 640, 655), (672, 673, 657, 656), (673, 674, 658, 657), (674, 675, 659, 658), (675, 676, 660, 659), (676, 677, 661, 660), (677, 678, 662, 661), (678, 679, 663, 662), (679, 680, 664, 663), (680, 681, 665, 664), (681, 682, 666, 665), (682, 683, 667, 666), (683, 684, 668, 667), (684, 685, 669, 668), (685, 686, 670, 669), (686, 687, 671, 670), (687, 672, 656, 671), (688, 689, 673, 672), (689, 690, 674, 673), (690, 691, 675, 674), (691, 692, 676, 675), (692, 693, 677, 676), (693, 694, 678, 677), (694, 695, 679, 678), (695, 696, 680, 679), (696, 697, 681, 680), (697, 698, 682, 681), (698, 699, 683, 682), (699, 700, 684, 683), (700, 701, 685, 684), (701, 702, 686, 685), (702, 703, 687, 686), (703, 688, 672, 687), (704, 705, 689, 688), (705, 706, 690, 689), (706, 707, 691, 690), (707, 708, 692, 691), (708, 709, 693, 692), (709, 710, 694, 693), (710, 711, 695, 694), (711, 712, 696, 695), (712, 713, 697, 696), (713, 714, 698, 697), (714, 715, 699, 698), (715, 716, 700, 699), (716, 717, 701, 700), (717, 718, 702, 701), (718, 719, 703, 702), (719, 704, 688, 703), (720, 721, 705, 704), (721, 722, 706, 705), (722, 723, 707, 706), (723, 724, 708, 707), (724, 725, 709, 708), (725, 726, 710, 709), (726, 727, 711, 710), (727, 728, 712, 711), (728, 729, 713, 712), (729, 730, 714, 713), (730, 731, 715, 714), (731, 732, 716, 715), (732, 733, 717, 716), (733, 734, 718, 717), (734, 735, 719, 718), (735, 720, 704, 719), (736, 737, 721, 720), (737, 738, 722, 721), (738, 739, 723, 722), (739, 740, 724, 723), (740, 741, 725, 724), (741, 742, 726, 725), (742, 743, 727, 726), (743, 744, 728, 727), (744, 745, 729, 728), (745, 746, 730, 729), (746, 747, 731, 730), (747, 748, 732, 731), (748, 749, 733, 732), (749, 750, 734, 733), (750, 751, 735, 734), (751, 736, 720, 735), (752, 753, 737, 736), (753, 754, 738, 737), (754, 755, 739, 738), (755, 756, 740, 739), (756, 757, 741, 740), (757, 758, 742, 741), (758, 759, 743, 742), (759, 760, 744, 743), (760, 761, 745, 744), (761, 762, 746, 745), (762, 763, 747, 746), (763, 764, 748, 747), (764, 765, 749, 748), (765, 766, 750, 749), (766, 767, 751, 750), (767, 752, 736, 751), (0, 1, 753, 752), (1, 2, 754, 753), (2, 3, 755, 754), (3, 4, 756, 755), (4, 5, 757, 756), (5, 6, 758, 757), (6, 7, 759, 758), (7, 8, 760, 759), (8, 9, 761, 760), (9, 10, 762, 761), (10, 11, 763, 762), (11, 12, 764, 763), (12, 13, 765, 764), (13, 14, 766, 765), (14, 15, 767, 766), (15, 0, 752, 767)])
me_torus.polygons.foreach_set('use_smooth', [True] * 768)
me_torus.materials.append(mat_material_001)
me_torus.use_remesh_preserve_volume = False
me_torus.use_remesh_preserve_attributes = False
me_torus.use_mirror_vertex_groups = False
me_torus.update()

# ---- objects
ob_lamp_002 = bpy.data.objects.new('Lamp.002', light_spot_001)
ob_lamp_001 = bpy.data.objects.new('Lamp.001', light_lamp)
ob_torus = bpy.data.objects.new('Torus', me_torus)
ob_lamp = bpy.data.objects.new('Lamp', light_spot)
ob_camera = bpy.data.objects.new('Camera', cam_camera)

# ---- transforms, parenting, visibility, modifiers, constraints
ob_lamp_002.location = (4.076, 10.01, 4.904)
ob_lamp_002.rotation_euler = (0.8224, 0.5532, 2.443)
ob_lamp_002.lock_rotations_4d = False
ob_lamp_002.empty_display_type = 'ARROWS'
ob_lamp_002.color = (0.0, 0.0, 0.0, 0.0)
ob_lamp_002.lineart.crease_threshold = 0.0
ob_lamp_001.location = (0.0, 0.0, 7.0)
ob_lamp_001.lock_rotations_4d = False
ob_lamp_001.empty_display_type = 'ARROWS'
ob_lamp_001.color = (0.0, 0.0, 0.0, 1.0)
ob_lamp_001.lineart.crease_threshold = 0.0
ob_torus.location = (0.0, 0.0, 0.0)
ob_torus.scale = (2.947, 1.476, 4.0)
ob_torus.lock_rotations_4d = False
ob_torus.empty_display_type = 'ARROWS'
ob_torus.color = (0.0, 0.0, 0.0, 1.0)
ob_torus.lineart.crease_threshold = 0.0
_m = ob_torus.modifiers.new('Subsurf', 'SUBSURF')
_m.uv_smooth = 'PRESERVE_CORNERS'
_m.quality = 2
_m.levels = 3
_m.show_only_control_edges = False
ob_lamp.location = (-3.924, 9.005, -5.096)
ob_lamp.rotation_euler = (-0.9373, 3.437, 0.3195)
ob_lamp.lock_rotations_4d = False
ob_lamp.empty_display_type = 'ARROWS'
ob_lamp.color = (0.0, 0.0, 0.0, 0.0)
ob_lamp.lineart.crease_threshold = 0.0
ob_camera.location = (0.0, 6.0, 0.0)
ob_camera.rotation_euler = (-1.571, 3.142, 4.946e-15)
ob_camera.lock_rotations_4d = False
ob_camera.empty_display_type = 'ARROWS'
ob_camera.color = (0.0, 0.0, 0.0, 0.0)
ob_camera.display_type = 'WIRE'
ob_camera.lineart.crease_threshold = 0.0

# ---- collection membership
col_collection_1.objects.link(ob_lamp_002)
col_collection_1.objects.link(ob_lamp_001)
col_collection_1.objects.link(ob_torus)
col_collection_1.objects.link(ob_lamp)
col_collection_1.objects.link(ob_camera)

# ---- scene / render settings (as saved in the file)
scene.camera = ob_camera
scene.frame_start = 1; scene.frame_end = 250; scene.frame_set(1)
scene.render.engine = 'BLENDER_EEVEE_NEXT'
scene.render.image_settings.color_mode = 'RGB'
scene.render.image_settings.quality = 100
scene.render.image_settings.compression = 100
scene.render.image_settings.exr_codec = 'RLE'
scene.render.resolution_x = 300
scene.render.resolution_y = 80
scene.render.pixel_aspect_x = 100.0
scene.render.pixel_aspect_y = 100.0
scene.render.fps = 25
scene.render.dither_intensity = 0.0
scene.render.use_compositing = False
scene.render.use_sequencer = False
scene.render.bake_margin = 2
scene.render.bake_bias = 0.0
scene.render.use_stamp_time = False
scene.render.use_stamp_date = False
scene.render.use_stamp_frame = False
scene.render.use_stamp_camera = False
scene.render.use_stamp_scene = False
scene.render.use_stamp_filename = False
scene.render.use_stamp_render_time = False
scene.render.stamp_font_size = 0
scene.cycles.use_denoising = False
scene.cycles.samples = 10
scene.cycles.sampling_pattern = 'TABULATED_SOBOL'
scene.cycles.light_sampling_threshold = 0.0
scene.cycles.use_adaptive_sampling = False
scene.cycles.use_light_tree = False
scene.cycles.blur_glossy = 0.0
scene.cycles.volume_bounces = 1
scene.cycles.pixel_filter_type = 'GAUSSIAN'
scene.cycles.sample_clamp_indirect = 0.0
scene.view_settings.view_transform = 'Raw'
bpy.context.view_layer.update()
